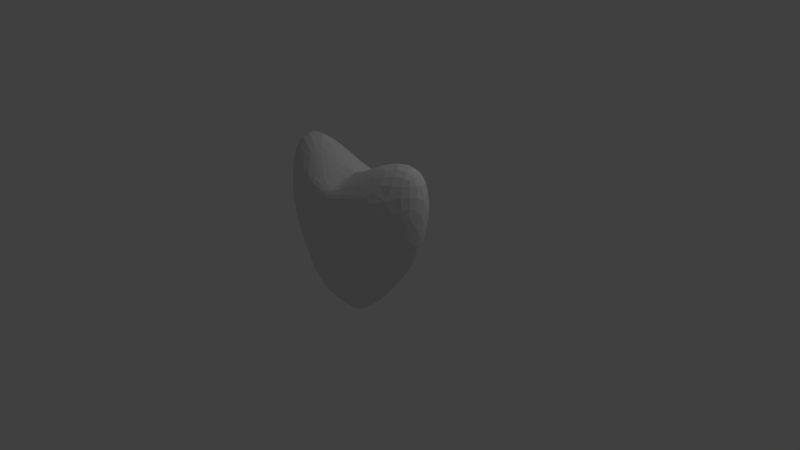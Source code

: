 # Source: heart.blend  (saved by Blender 2.79.0; exported with 4.5.12 LTS)
import bpy
from mathutils import Matrix  # noqa: F401  (used for matrix-valued properties, if any)

bpy.ops.wm.read_factory_settings(use_empty=True)
scene = bpy.context.scene
scene.name = 'Scene'

# ---- collections
col_collection_1 = bpy.data.collections.new('Collection 1'); scene.collection.children.link(col_collection_1)

# ---- world
world_world = bpy.data.worlds.new('World'); scene.world = world_world
world_world.color = (0.05088, 0.05088, 0.05088)
world_world.use_sun_shadow = False
world_world.sun_shadow_jitter_overblur = 0.0
world_world.cycles.sampling_method = 'MANUAL'

# ---- cameras
cam_camera = bpy.data.cameras.new('Camera')
cam_camera.clip_end = 100.0
cam_camera.lens = 35.0
cam_camera.sensor_width = 32.0
cam_camera.sensor_height = 18.0
cam_camera.ortho_scale = 7.314
cam_camera.dof.focus_distance = 0.0
cam_camera.dof.aperture_fstop = 128.0

# ---- lights
light_lamp = bpy.data.lights.new('Lamp', 'POINT')
light_lamp.transmission_factor = 0.0
light_lamp.cutoff_distance = 30.0
light_lamp.energy = 100.0
light_lamp.shadow_buffer_clip_start = 1.001
light_lamp.shadow_soft_size = 0.1
light_lamp.shadow_maximum_resolution = 0.006
light_lamp.use_absolute_resolution = True

# ---- meshes
me_icosphere_002 = bpy.data.meshes.new('Icosphere.002')
me_icosphere_002.from_pydata([(0.3977, -0.2784, -0.4417), (0.3977, 0.2784, -0.4417), (0.2182, -0.4505, 0.5599), (0.2182, 0.4505, 0.5599), (1.11, 0.08535, 0.8395), (0.206, -0.1637, -0.82), (0.1516, -0.4284, -0.5246), (0.5291, 3.349e-09, -0.5214), (0.206, 0.1637, -0.82), (0.1516, 0.4284, -0.5246), (0.9117, -0.1637, 0.05602), (0.9117, 0.1637, 0.05602), (0.5324, -0.4284, 0.07988), (0.5324, 0.4284, 0.07988), (0.8301, -0.2648, 0.8558), (0.8302, 0.2648, 0.8557), (0.05627, -0.3654, 0.6507), (0.7382, 0.05421, 1.222), (0.06119, 0.3085, 0.659), (0.0, 3.487e-09, -0.9976), (-0.3977, -0.2784, -0.4417), (-0.3977, 0.2784, -0.4417), (-0.2182, -0.4505, 0.5599), (-0.2182, 0.4505, 0.5599), (-1.11, 0.08535, 0.8395), (0.02092, -0.04041, 0.7097), (-0.206, -0.1637, -0.82), (-0.1516, -0.4284, -0.5246), (-0.5291, 3.349e-09, -0.5214), (-0.206, 0.1637, -0.82), (-0.1516, 0.4284, -0.5246), (-0.9117, -0.1637, 0.05602), (-0.9117, 0.1637, 0.05602), (0.0, -0.5296, 0.01225), (-0.5324, -0.4284, 0.07988), (-0.5324, 0.4284, 0.07988), (0.0, 0.5296, 0.01225), (-0.8301, -0.2648, 0.8558), (-0.8302, 0.2648, 0.8557), (-0.02005, -0.3654, 0.6507), (-0.714, 0.07604, 1.147), (-0.01513, 0.3085, 0.659)], [], [(0, 5, 7), (0, 7, 10), (1, 9, 13), (0, 10, 12), (1, 13, 11), (2, 14, 16), (15, 17, 4), (17, 18, 25), (17, 15, 18), (15, 3, 18), (16, 17, 25), (16, 14, 17), (14, 4, 17), (11, 15, 4), (11, 13, 15), (13, 3, 15), (12, 14, 2), (12, 10, 14), (10, 4, 14), (13, 36, 3), (13, 9, 36), (33, 12, 2), (33, 6, 12), (6, 0, 12), (10, 11, 4), (10, 7, 11), (7, 1, 11), (8, 9, 1), (7, 8, 1), (7, 5, 8), (5, 19, 8), (5, 0, 6), (20, 28, 26), (20, 31, 28), (21, 35, 30), (20, 34, 31), (21, 32, 35), (22, 39, 37), (38, 24, 40), (40, 25, 41), (40, 41, 38), (38, 41, 23), (39, 25, 40), (39, 40, 37), (37, 40, 24), (32, 24, 38), (32, 38, 35), (35, 38, 23), (34, 22, 37), (34, 37, 31), (31, 37, 24), (35, 23, 36), (35, 36, 30), (33, 22, 34), (33, 34, 27), (27, 34, 20), (31, 24, 32), (31, 32, 28), (28, 32, 21), (29, 21, 30), (28, 21, 29), (28, 29, 26), (26, 29, 19), (26, 27, 20), (16, 25, 39), (39, 22, 16), (16, 22, 2), (33, 2, 22), (6, 33, 27), (27, 26, 6), (6, 26, 5), (5, 26, 19), (8, 19, 29), (9, 8, 29), (29, 30, 9), (9, 30, 36), (3, 36, 23), (3, 23, 18), (23, 41, 18), (18, 41, 25)])
me_icosphere_002.use_remesh_preserve_volume = False
me_icosphere_002.use_remesh_preserve_attributes = False
me_icosphere_002.use_mirror_vertex_groups = False
me_icosphere_002.update()
me_icosphere_001 = bpy.data.meshes.new('Icosphere.001')
me_icosphere_001.from_pydata([], [], [])
me_icosphere_001.use_remesh_preserve_volume = False
me_icosphere_001.use_remesh_preserve_attributes = False
me_icosphere_001.use_mirror_vertex_groups = False
me_icosphere_001.update()
me_icosphere = bpy.data.meshes.new('Icosphere')
me_icosphere.from_pydata([], [], [])
me_icosphere.use_remesh_preserve_volume = False
me_icosphere.use_remesh_preserve_attributes = False
me_icosphere.use_mirror_vertex_groups = False
me_icosphere.update()

# ---- objects
ob_icosphere_002 = bpy.data.objects.new('Icosphere.002', me_icosphere_002)
ob_icosphere_001 = bpy.data.objects.new('Icosphere.001', me_icosphere_001)
ob_icosphere = bpy.data.objects.new('Icosphere', me_icosphere)
ob_lamp = bpy.data.objects.new('Lamp', light_lamp)
ob_camera = bpy.data.objects.new('Camera', cam_camera)

# ---- transforms, parenting, visibility, modifiers, constraints
ob_icosphere_002.location = (0.953, -1.0, 0.9747)
ob_icosphere_002.lineart.crease_threshold = 0.0
_m = ob_icosphere_002.modifiers.new('Subsurf', 'SUBSURF')
_m.uv_smooth = 'PRESERVE_CORNERS'
_m.quality = 2
_m.levels = 2
_m.show_only_control_edges = False
ob_icosphere_001.location = (0.953, -1.0, 0.9747)
ob_icosphere_001.lineart.crease_threshold = 0.0
ob_icosphere.location = (0.953, -1.0, 0.9747)
ob_icosphere.lineart.crease_threshold = 0.0
ob_lamp.location = (4.076, 1.005, 5.904)
ob_lamp.rotation_euler = (0.6503, 0.05522, 1.866)
ob_lamp.lock_rotations_4d = False
ob_lamp.empty_display_type = 'ARROWS'
ob_lamp.color = (0.0, 0.0, 0.0, 0.0)
ob_lamp.lineart.crease_threshold = 0.0
ob_camera.location = (7.481, -6.508, 5.344)
ob_camera.rotation_euler = (1.109, 0.0, 0.8149)
ob_camera.lock_rotations_4d = False
ob_camera.empty_display_type = 'ARROWS'
ob_camera.color = (0.0, 0.0, 0.0, 0.0)
ob_camera.display_type = 'WIRE'
ob_camera.lineart.crease_threshold = 0.0

# ---- collection membership
col_collection_1.objects.link(ob_icosphere_002)
col_collection_1.objects.link(ob_icosphere_001)
col_collection_1.objects.link(ob_icosphere)
col_collection_1.objects.link(ob_lamp)
col_collection_1.objects.link(ob_camera)

# ---- scene / render settings (as saved in the file)
scene.camera = ob_camera
scene.frame_start = 1; scene.frame_end = 250; scene.frame_set(1)
scene.render.engine = 'BLENDER_EEVEE_NEXT'
scene.render.resolution_percentage = 50
scene.render.dither_intensity = 0.0
scene.cycles.use_denoising = False
scene.cycles.samples = 128
scene.cycles.sampling_pattern = 'TABULATED_SOBOL'
scene.cycles.use_adaptive_sampling = False
scene.cycles.use_light_tree = False
scene.cycles.blur_glossy = 0.0
scene.cycles.sample_clamp_indirect = 0.0
scene.view_settings.view_transform = 'Standard'
bpy.context.view_layer.update()
